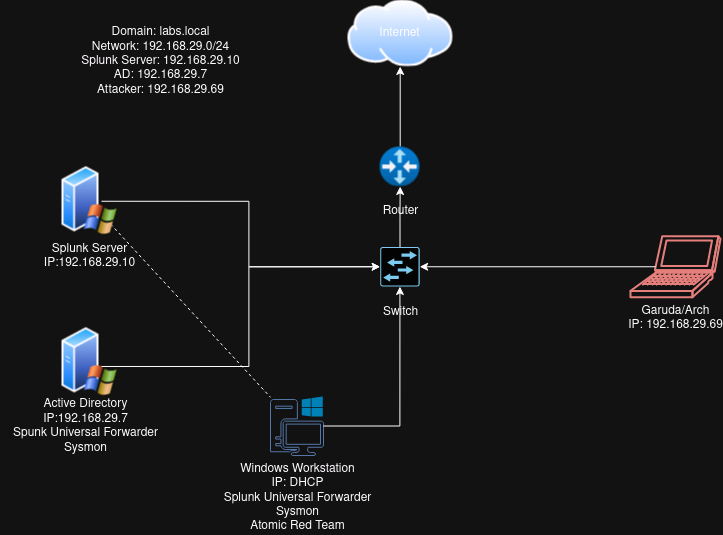

The diagram above was exported from draw.io. Its source (the exported page's mxGraphModel, read from the mxfile embedded in the PNG):
<mxGraphModel dx="1050" dy="546" grid="1" gridSize="10" guides="1" tooltips="1" connect="1" arrows="1" fold="1" page="1" pageScale="1" pageWidth="850" pageHeight="1100" background="none" math="0" shadow="0">
  <root>
    <mxCell id="0" />
    <mxCell id="1" parent="0" />
    <mxCell id="FU2CgBFFjjN2IJPbU8A8-24" style="rounded=0;orthogonalLoop=1;jettySize=auto;html=1;dashed=1;endArrow=none;endFill=0;" parent="1" source="FU2CgBFFjjN2IJPbU8A8-1" target="FU2CgBFFjjN2IJPbU8A8-3" edge="1">
      <mxGeometry relative="1" as="geometry" />
    </mxCell>
    <mxCell id="FU2CgBFFjjN2IJPbU8A8-1" value="" style="image;aspect=fixed;perimeter=ellipsePerimeter;html=1;align=center;shadow=0;dashed=0;spacingTop=3;image=img/lib/active_directory/windows_server_2.svg;" parent="1" vertex="1">
      <mxGeometry x="111" y="179.75" width="56" height="70" as="geometry" />
    </mxCell>
    <mxCell id="FU2CgBFFjjN2IJPbU8A8-15" style="rounded=0;orthogonalLoop=1;jettySize=auto;html=1;edgeStyle=orthogonalEdgeStyle;startArrow=none;startFill=0;strokeColor=none;endArrow=oval;endFill=1;" parent="1" source="FU2CgBFFjjN2IJPbU8A8-2" edge="1">
      <mxGeometry relative="1" as="geometry">
        <mxPoint x="300" y="280" as="targetPoint" />
      </mxGeometry>
    </mxCell>
    <mxCell id="FU2CgBFFjjN2IJPbU8A8-2" value="" style="image;aspect=fixed;perimeter=ellipsePerimeter;html=1;align=center;shadow=0;dashed=0;spacingTop=3;image=img/lib/active_directory/windows_server_2.svg;imageBackground=none;" parent="1" vertex="1">
      <mxGeometry x="111" y="340" width="56" height="70" as="geometry" />
    </mxCell>
    <mxCell id="FU2CgBFFjjN2IJPbU8A8-3" value="&lt;div&gt;Windows Workstation&lt;/div&gt;&lt;div&gt;IP: DHCP&lt;br&gt;&lt;/div&gt;&lt;div&gt;Splunk Universal Forwarder&lt;/div&gt;&lt;div&gt;Sysmon&lt;br&gt;Atomic Red Team&lt;br&gt;&lt;/div&gt;" style="sketch=0;pointerEvents=1;shadow=0;dashed=0;html=1;strokeColor=#6c8ebf;fillColor=none;labelPosition=center;verticalLabelPosition=bottom;verticalAlign=top;outlineConnect=0;align=center;shape=mxgraph.office.devices.workstation_pc;" parent="1" vertex="1">
      <mxGeometry x="320" y="410" width="53" height="59" as="geometry" />
    </mxCell>
    <mxCell id="FU2CgBFFjjN2IJPbU8A8-4" value="Garuda/Arch&lt;br&gt;IP: 192.168.29.69" style="shape=mxgraph.cisco.computers_and_peripherals.laptop;html=1;pointerEvents=1;dashed=0;fillColor=none;strokeColor=#b85450;strokeWidth=2;verticalLabelPosition=bottom;verticalAlign=top;align=center;outlineConnect=0;" parent="1" vertex="1">
      <mxGeometry x="680" y="249.75" width="90" height="61" as="geometry" />
    </mxCell>
    <mxCell id="FU2CgBFFjjN2IJPbU8A8-8" style="edgeStyle=orthogonalEdgeStyle;rounded=0;orthogonalLoop=1;jettySize=auto;html=1;entryX=0.5;entryY=1;entryDx=0;entryDy=0;" parent="1" source="FU2CgBFFjjN2IJPbU8A8-5" target="FU2CgBFFjjN2IJPbU8A8-7" edge="1">
      <mxGeometry relative="1" as="geometry">
        <Array as="points">
          <mxPoint x="449.68" y="100.5" />
          <mxPoint x="449.68" y="100.5" />
        </Array>
      </mxGeometry>
    </mxCell>
    <mxCell id="FU2CgBFFjjN2IJPbU8A8-5" value="" style="image;aspect=fixed;html=1;points=[];align=center;fontSize=12;image=img/lib/azure2/networking/Virtual_Router.svg;" parent="1" vertex="1">
      <mxGeometry x="429.68" y="160" width="40" height="40" as="geometry" />
    </mxCell>
    <mxCell id="FU2CgBFFjjN2IJPbU8A8-6" value="" style="sketch=0;points=[[0.015,0.015,0],[0.985,0.015,0],[0.985,0.985,0],[0.015,0.985,0],[0.25,0,0],[0.5,0,0],[0.75,0,0],[1,0.25,0],[1,0.5,0],[1,0.75,0],[0.75,1,0],[0.5,1,0],[0.25,1,0],[0,0.75,0],[0,0.5,0],[0,0.25,0]];verticalLabelPosition=bottom;html=1;verticalAlign=top;aspect=fixed;align=center;pointerEvents=1;shape=mxgraph.cisco19.rect;prIcon=l2_switch;fillColor=#FAFAFA;strokeColor=#005073;" parent="1" vertex="1">
      <mxGeometry x="429.68" y="260.5" width="39.5" height="39.5" as="geometry" />
    </mxCell>
    <mxCell id="FU2CgBFFjjN2IJPbU8A8-7" value="" style="image;aspect=fixed;perimeter=ellipsePerimeter;html=1;align=center;shadow=0;dashed=0;spacingTop=3;image=img/lib/active_directory/internet_cloud.svg;" parent="1" vertex="1">
      <mxGeometry x="397.06" y="13.7" width="105.24" height="66.3" as="geometry" />
    </mxCell>
    <mxCell id="FU2CgBFFjjN2IJPbU8A8-9" style="edgeStyle=orthogonalEdgeStyle;rounded=0;orthogonalLoop=1;jettySize=auto;html=1;entryX=0.5;entryY=1;entryDx=0;entryDy=0;entryPerimeter=0;" parent="1" source="FU2CgBFFjjN2IJPbU8A8-6" target="FU2CgBFFjjN2IJPbU8A8-5" edge="1">
      <mxGeometry relative="1" as="geometry" />
    </mxCell>
    <mxCell id="FU2CgBFFjjN2IJPbU8A8-12" style="edgeStyle=orthogonalEdgeStyle;rounded=0;orthogonalLoop=1;jettySize=auto;html=1;entryX=0;entryY=0.5;entryDx=0;entryDy=0;entryPerimeter=0;exitX=0.714;exitY=0.5;exitDx=0;exitDy=0;exitPerimeter=0;" parent="1" source="FU2CgBFFjjN2IJPbU8A8-1" target="FU2CgBFFjjN2IJPbU8A8-6" edge="1">
      <mxGeometry relative="1" as="geometry">
        <mxPoint x="150" y="207" as="sourcePoint" />
      </mxGeometry>
    </mxCell>
    <mxCell id="FU2CgBFFjjN2IJPbU8A8-17" style="edgeStyle=orthogonalEdgeStyle;rounded=0;orthogonalLoop=1;jettySize=auto;html=1;entryX=0;entryY=0.5;entryDx=0;entryDy=0;entryPerimeter=0;exitX=0.714;exitY=0.571;exitDx=0;exitDy=0;exitPerimeter=0;" parent="1" source="FU2CgBFFjjN2IJPbU8A8-2" target="FU2CgBFFjjN2IJPbU8A8-6" edge="1">
      <mxGeometry relative="1" as="geometry" />
    </mxCell>
    <mxCell id="FU2CgBFFjjN2IJPbU8A8-19" style="edgeStyle=orthogonalEdgeStyle;rounded=0;orthogonalLoop=1;jettySize=auto;html=1;entryX=1;entryY=0.5;entryDx=0;entryDy=0;entryPerimeter=0;exitX=0.28;exitY=0.5;exitDx=0;exitDy=0;exitPerimeter=0;" parent="1" source="FU2CgBFFjjN2IJPbU8A8-4" target="FU2CgBFFjjN2IJPbU8A8-6" edge="1">
      <mxGeometry relative="1" as="geometry" />
    </mxCell>
    <mxCell id="FU2CgBFFjjN2IJPbU8A8-21" style="edgeStyle=orthogonalEdgeStyle;rounded=0;orthogonalLoop=1;jettySize=auto;html=1;entryX=0.5;entryY=1;entryDx=0;entryDy=0;entryPerimeter=0;" parent="1" source="FU2CgBFFjjN2IJPbU8A8-3" target="FU2CgBFFjjN2IJPbU8A8-6" edge="1">
      <mxGeometry relative="1" as="geometry" />
    </mxCell>
    <mxCell id="FU2CgBFFjjN2IJPbU8A8-25" value="&lt;div&gt;Domain: labs.local&lt;/div&gt;&lt;div&gt;Network: 192.168.29.0/24&lt;/div&gt;&lt;div&gt;Splunk Server: 192.168.29.10&lt;/div&gt;&lt;div&gt;AD: 192.168.29.7&lt;/div&gt;&lt;div&gt;Attacker: 192.168.29.69&lt;br&gt;&lt;/div&gt;" style="text;html=1;align=center;verticalAlign=middle;resizable=0;points=[];autosize=1;strokeColor=none;fillColor=none;" parent="1" vertex="1">
      <mxGeometry x="120" y="30" width="180" height="90" as="geometry" />
    </mxCell>
    <mxCell id="dSrURc1zTioQhYgRECf4-1" value="&lt;div&gt;Active Directory&lt;/div&gt;&lt;div&gt;IP:192.168.29.7&lt;br&gt;&lt;/div&gt;&lt;div&gt;Spunk Universal Forwarder&lt;/div&gt;&lt;div&gt;Sysmon&lt;br&gt;&lt;/div&gt;" style="text;html=1;align=center;verticalAlign=middle;resizable=0;points=[];autosize=1;strokeColor=none;fillColor=none;" parent="1" vertex="1">
      <mxGeometry x="50" y="404.5" width="170" height="70" as="geometry" />
    </mxCell>
    <mxCell id="dSrURc1zTioQhYgRECf4-2" value="&lt;div&gt;Splunk Server&lt;/div&gt;&lt;div&gt;IP:192.168.29.10&lt;br&gt;&lt;/div&gt;" style="text;html=1;align=center;verticalAlign=middle;resizable=0;points=[];autosize=1;strokeColor=none;fillColor=none;" parent="1" vertex="1">
      <mxGeometry x="84" y="249.75" width="110" height="40" as="geometry" />
    </mxCell>
    <mxCell id="dSrURc1zTioQhYgRECf4-5" value="Internet" style="text;html=1;align=center;verticalAlign=middle;resizable=0;points=[];autosize=1;strokeColor=none;fillColor=none;" parent="1" vertex="1">
      <mxGeometry x="419.43" y="31.85" width="60" height="30" as="geometry" />
    </mxCell>
    <mxCell id="dSrURc1zTioQhYgRECf4-9" value="Router" style="text;html=1;align=center;verticalAlign=middle;resizable=0;points=[];autosize=1;strokeColor=none;fillColor=none;" parent="1" vertex="1">
      <mxGeometry x="419.68" y="210" width="60" height="30" as="geometry" />
    </mxCell>
    <mxCell id="dSrURc1zTioQhYgRECf4-10" value="Switch" style="text;html=1;align=center;verticalAlign=middle;resizable=0;points=[];autosize=1;strokeColor=none;fillColor=none;" parent="1" vertex="1">
      <mxGeometry x="419.68" y="310.75" width="60" height="30" as="geometry" />
    </mxCell>
  </root>
</mxGraphModel>